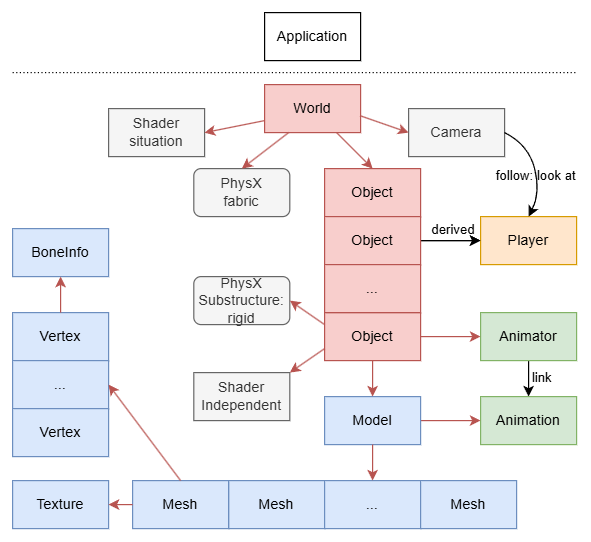

The diagram above was exported from draw.io. Its source (the exported page's mxGraphModel, read from the mxfile embedded in the PNG):
<mxGraphModel dx="1426" dy="781" grid="1" gridSize="10" guides="1" tooltips="1" connect="1" arrows="1" fold="1" page="1" pageScale="1" pageWidth="850" pageHeight="1100" math="0" shadow="0">
  <root>
    <mxCell id="0" />
    <mxCell id="1" parent="0" />
    <mxCell id="2" value="World" style="rounded=0;whiteSpace=wrap;html=1;fillColor=#f8cecc;strokeColor=#b85450;" vertex="1" parent="1">
      <mxGeometry x="680" y="680" width="80" height="40" as="geometry" />
    </mxCell>
    <mxCell id="3" value="Object" style="rounded=0;whiteSpace=wrap;html=1;fillColor=#f8cecc;strokeColor=#b85450;" vertex="1" parent="1">
      <mxGeometry x="730" y="750" width="80" height="40" as="geometry" />
    </mxCell>
    <mxCell id="4" value="Player" style="rounded=0;whiteSpace=wrap;html=1;fillColor=#ffe6cc;strokeColor=#d79b00;" vertex="1" parent="1">
      <mxGeometry x="860" y="790" width="80" height="40" as="geometry" />
    </mxCell>
    <mxCell id="5" style="edgeStyle=orthogonalEdgeStyle;rounded=0;orthogonalLoop=1;jettySize=auto;html=1;exitX=0.5;exitY=1;exitDx=0;exitDy=0;entryX=0.5;entryY=0;entryDx=0;entryDy=0;" edge="1" source="7" target="8" parent="1">
      <mxGeometry relative="1" as="geometry" />
    </mxCell>
    <mxCell id="6" value="link" style="edgeLabel;html=1;align=center;verticalAlign=middle;resizable=0;points=[];" vertex="1" connectable="0" parent="5">
      <mxGeometry x="-0.1195" y="2" relative="1" as="geometry">
        <mxPoint x="8" as="offset" />
      </mxGeometry>
    </mxCell>
    <mxCell id="7" value="Animator" style="rounded=0;whiteSpace=wrap;html=1;fillColor=#d5e8d4;strokeColor=#82b366;" vertex="1" parent="1">
      <mxGeometry x="860" y="870" width="80" height="40" as="geometry" />
    </mxCell>
    <mxCell id="8" value="Animation" style="rounded=0;whiteSpace=wrap;html=1;fillColor=#d5e8d4;strokeColor=#82b366;" vertex="1" parent="1">
      <mxGeometry x="860" y="940" width="80" height="40" as="geometry" />
    </mxCell>
    <mxCell id="9" style="edgeStyle=orthogonalEdgeStyle;rounded=0;orthogonalLoop=1;jettySize=auto;html=1;exitX=1;exitY=0.5;exitDx=0;exitDy=0;entryX=0;entryY=0.5;entryDx=0;entryDy=0;fillColor=#f8cecc;strokeColor=#b85450;" edge="1" source="10" target="8" parent="1">
      <mxGeometry relative="1" as="geometry" />
    </mxCell>
    <mxCell id="10" value="Model" style="rounded=0;whiteSpace=wrap;html=1;fillColor=#dae8fc;strokeColor=#6c8ebf;" vertex="1" parent="1">
      <mxGeometry x="730" y="940" width="80" height="40" as="geometry" />
    </mxCell>
    <mxCell id="11" value="BoneInfo" style="rounded=0;whiteSpace=wrap;html=1;fillColor=#dae8fc;strokeColor=#6c8ebf;" vertex="1" parent="1">
      <mxGeometry x="470" y="800" width="80" height="40" as="geometry" />
    </mxCell>
    <mxCell id="12" value="Shader&lt;div&gt;Independent&lt;/div&gt;" style="rounded=0;whiteSpace=wrap;html=1;fillColor=#f5f5f5;fontColor=#333333;strokeColor=#666666;" vertex="1" parent="1">
      <mxGeometry x="621" y="920" width="80" height="40" as="geometry" />
    </mxCell>
    <mxCell id="13" value="Application" style="rounded=0;whiteSpace=wrap;html=1;" vertex="1" parent="1">
      <mxGeometry x="680" y="620" width="80" height="40" as="geometry" />
    </mxCell>
    <mxCell id="14" value="Camera" style="rounded=0;whiteSpace=wrap;html=1;fillColor=#f5f5f5;fontColor=#333333;strokeColor=#666666;" vertex="1" parent="1">
      <mxGeometry x="800" y="700" width="80" height="40" as="geometry" />
    </mxCell>
    <mxCell id="15" style="edgeStyle=orthogonalEdgeStyle;rounded=0;orthogonalLoop=1;jettySize=auto;html=1;exitX=1;exitY=0.5;exitDx=0;exitDy=0;entryX=0;entryY=0.5;entryDx=0;entryDy=0;" edge="1" source="18" target="4" parent="1">
      <mxGeometry relative="1" as="geometry" />
    </mxCell>
    <mxCell id="16" value="" style="edgeStyle=orthogonalEdgeStyle;rounded=0;orthogonalLoop=1;jettySize=auto;html=1;" edge="1" source="18" target="4" parent="1">
      <mxGeometry relative="1" as="geometry" />
    </mxCell>
    <mxCell id="17" value="derived" style="edgeLabel;html=1;align=center;verticalAlign=middle;resizable=0;points=[];fontColor=default;labelBackgroundColor=none;" vertex="1" connectable="0" parent="16">
      <mxGeometry x="0.3333" y="-1" relative="1" as="geometry">
        <mxPoint x="-7" y="-11" as="offset" />
      </mxGeometry>
    </mxCell>
    <mxCell id="18" value="Object" style="rounded=0;whiteSpace=wrap;html=1;fillColor=#f8cecc;strokeColor=#b85450;" vertex="1" parent="1">
      <mxGeometry x="730" y="790" width="80" height="40" as="geometry" />
    </mxCell>
    <mxCell id="19" style="edgeStyle=orthogonalEdgeStyle;rounded=0;orthogonalLoop=1;jettySize=auto;html=1;exitX=1;exitY=0.5;exitDx=0;exitDy=0;entryX=0;entryY=0.5;entryDx=0;entryDy=0;fillColor=#f8cecc;strokeColor=#b85450;" edge="1" source="21" target="7" parent="1">
      <mxGeometry relative="1" as="geometry" />
    </mxCell>
    <mxCell id="20" style="edgeStyle=orthogonalEdgeStyle;rounded=0;orthogonalLoop=1;jettySize=auto;html=1;exitX=0.5;exitY=1;exitDx=0;exitDy=0;entryX=0.5;entryY=0;entryDx=0;entryDy=0;fillColor=#f8cecc;strokeColor=#b85450;" edge="1" source="21" target="10" parent="1">
      <mxGeometry relative="1" as="geometry" />
    </mxCell>
    <mxCell id="21" value="Object" style="rounded=0;whiteSpace=wrap;html=1;fillColor=#f8cecc;strokeColor=#b85450;" vertex="1" parent="1">
      <mxGeometry x="730" y="870" width="80" height="40" as="geometry" />
    </mxCell>
    <mxCell id="22" value="..." style="rounded=0;whiteSpace=wrap;html=1;strokeColor=#b85450;fillColor=#f8cecc;" vertex="1" parent="1">
      <mxGeometry x="730" y="830" width="80" height="40" as="geometry" />
    </mxCell>
    <mxCell id="23" value="Shader&lt;div&gt;situation&lt;/div&gt;" style="rounded=0;whiteSpace=wrap;html=1;fillColor=#f5f5f5;fontColor=#333333;strokeColor=#666666;" vertex="1" parent="1">
      <mxGeometry x="550" y="700" width="80" height="40" as="geometry" />
    </mxCell>
    <mxCell id="24" value="PhysX&lt;div&gt;fabric&lt;/div&gt;" style="rounded=1;whiteSpace=wrap;html=1;fillColor=#f5f5f5;fontColor=#333333;strokeColor=#666666;" vertex="1" parent="1">
      <mxGeometry x="621" y="750" width="80" height="40" as="geometry" />
    </mxCell>
    <mxCell id="25" value="PhysX&lt;div&gt;Substructure: rigid&lt;/div&gt;" style="rounded=1;whiteSpace=wrap;html=1;fillColor=#f5f5f5;fontColor=#333333;strokeColor=#666666;" vertex="1" parent="1">
      <mxGeometry x="621" y="840" width="80" height="40" as="geometry" />
    </mxCell>
    <mxCell id="26" value="Mesh" style="rounded=0;whiteSpace=wrap;html=1;fillColor=#dae8fc;strokeColor=#6c8ebf;" vertex="1" parent="1">
      <mxGeometry x="650" y="1010" width="80" height="40" as="geometry" />
    </mxCell>
    <mxCell id="27" value="..." style="rounded=0;whiteSpace=wrap;html=1;fillColor=#dae8fc;strokeColor=#6c8ebf;" vertex="1" parent="1">
      <mxGeometry x="730" y="1010" width="80" height="40" as="geometry" />
    </mxCell>
    <mxCell id="28" value="Mesh" style="rounded=0;whiteSpace=wrap;html=1;fillColor=#dae8fc;strokeColor=#6c8ebf;" vertex="1" parent="1">
      <mxGeometry x="810" y="1010" width="80" height="40" as="geometry" />
    </mxCell>
    <mxCell id="29" value="Texture" style="rounded=0;whiteSpace=wrap;html=1;fillColor=#dae8fc;strokeColor=#6c8ebf;" vertex="1" parent="1">
      <mxGeometry x="470" y="1010" width="80" height="40" as="geometry" />
    </mxCell>
    <mxCell id="30" value="Vertex" style="rounded=0;whiteSpace=wrap;html=1;fillColor=#dae8fc;strokeColor=#6c8ebf;" vertex="1" parent="1">
      <mxGeometry x="470" y="870" width="80" height="40" as="geometry" />
    </mxCell>
    <mxCell id="31" value="" style="endArrow=classic;html=1;rounded=0;exitX=0.25;exitY=1;exitDx=0;exitDy=0;entryX=0.5;entryY=0;entryDx=0;entryDy=0;fillColor=#f8cecc;strokeColor=#b85450;" edge="1" source="2" target="24" parent="1">
      <mxGeometry width="50" height="50" relative="1" as="geometry">
        <mxPoint x="520" y="790" as="sourcePoint" />
        <mxPoint x="570" y="740" as="targetPoint" />
      </mxGeometry>
    </mxCell>
    <mxCell id="32" value="" style="endArrow=classic;html=1;rounded=0;exitX=0.75;exitY=1;exitDx=0;exitDy=0;entryX=0.5;entryY=0;entryDx=0;entryDy=0;fillColor=#f8cecc;strokeColor=#b85450;" edge="1" source="2" target="3" parent="1">
      <mxGeometry width="50" height="50" relative="1" as="geometry">
        <mxPoint x="710" y="730" as="sourcePoint" />
        <mxPoint x="650" y="770" as="targetPoint" />
      </mxGeometry>
    </mxCell>
    <mxCell id="33" value="" style="curved=1;endArrow=classic;html=1;rounded=0;exitX=1;exitY=0.5;exitDx=0;exitDy=0;entryX=0.5;entryY=0;entryDx=0;entryDy=0;" edge="1" source="14" target="4" parent="1">
      <mxGeometry width="50" height="50" relative="1" as="geometry">
        <mxPoint x="1030" y="720" as="sourcePoint" />
        <mxPoint x="1080" y="670" as="targetPoint" />
        <Array as="points">
          <mxPoint x="900" y="730" />
          <mxPoint x="910" y="770" />
        </Array>
      </mxGeometry>
    </mxCell>
    <mxCell id="34" value="follow: look at" style="edgeLabel;html=1;align=center;verticalAlign=middle;resizable=0;points=[];labelBackgroundColor=none;" vertex="1" connectable="0" parent="33">
      <mxGeometry x="0.1133" y="-1" relative="1" as="geometry">
        <mxPoint as="offset" />
      </mxGeometry>
    </mxCell>
    <mxCell id="35" value="..." style="rounded=0;whiteSpace=wrap;html=1;fillColor=#dae8fc;strokeColor=#6c8ebf;" vertex="1" parent="1">
      <mxGeometry x="470" y="910" width="80" height="40" as="geometry" />
    </mxCell>
    <mxCell id="36" value="Vertex" style="rounded=0;whiteSpace=wrap;html=1;fillColor=#dae8fc;strokeColor=#6c8ebf;" vertex="1" parent="1">
      <mxGeometry x="470" y="950" width="80" height="40" as="geometry" />
    </mxCell>
    <mxCell id="37" value="" style="endArrow=classic;html=1;rounded=0;exitX=0;exitY=0.25;exitDx=0;exitDy=0;entryX=1;entryY=0.5;entryDx=0;entryDy=0;fillColor=#f8cecc;strokeColor=#b85450;exitPerimeter=0;" edge="1" source="21" target="25" parent="1">
      <mxGeometry width="50" height="50" relative="1" as="geometry">
        <mxPoint x="750" y="970" as="sourcePoint" />
        <mxPoint x="711" y="970" as="targetPoint" />
      </mxGeometry>
    </mxCell>
    <mxCell id="38" value="" style="endArrow=classic;html=1;rounded=0;exitX=0;exitY=0.75;exitDx=0;exitDy=0;entryX=1;entryY=0;entryDx=0;entryDy=0;fillColor=#f8cecc;strokeColor=#b85450;" edge="1" source="21" target="12" parent="1">
      <mxGeometry width="50" height="50" relative="1" as="geometry">
        <mxPoint x="750" y="900" as="sourcePoint" />
        <mxPoint x="711" y="900" as="targetPoint" />
      </mxGeometry>
    </mxCell>
    <mxCell id="39" value="" style="endArrow=classic;html=1;rounded=0;exitX=0.5;exitY=1;exitDx=0;exitDy=0;entryX=0.5;entryY=0;entryDx=0;entryDy=0;fillColor=#f8cecc;strokeColor=#b85450;" edge="1" source="10" target="27" parent="1">
      <mxGeometry width="50" height="50" relative="1" as="geometry">
        <mxPoint x="750" y="920" as="sourcePoint" />
        <mxPoint x="711" y="950" as="targetPoint" />
      </mxGeometry>
    </mxCell>
    <mxCell id="40" value="Mesh" style="rounded=0;whiteSpace=wrap;html=1;fillColor=#dae8fc;strokeColor=#6c8ebf;" vertex="1" parent="1">
      <mxGeometry x="570" y="1010" width="80" height="40" as="geometry" />
    </mxCell>
    <mxCell id="41" value="" style="endArrow=classic;html=1;rounded=0;exitX=0;exitY=0.5;exitDx=0;exitDy=0;entryX=1;entryY=0.5;entryDx=0;entryDy=0;fillColor=#f8cecc;strokeColor=#b85450;" edge="1" source="40" target="29" parent="1">
      <mxGeometry width="50" height="50" relative="1" as="geometry">
        <mxPoint x="750" y="920" as="sourcePoint" />
        <mxPoint x="711" y="950" as="targetPoint" />
      </mxGeometry>
    </mxCell>
    <mxCell id="42" value="" style="endArrow=classic;html=1;rounded=0;exitX=0.5;exitY=0;exitDx=0;exitDy=0;entryX=1;entryY=0.5;entryDx=0;entryDy=0;fillColor=#f8cecc;strokeColor=#b85450;" edge="1" source="40" target="35" parent="1">
      <mxGeometry width="50" height="50" relative="1" as="geometry">
        <mxPoint x="590" y="1040" as="sourcePoint" />
        <mxPoint x="540" y="1040" as="targetPoint" />
      </mxGeometry>
    </mxCell>
    <mxCell id="43" value="" style="endArrow=classic;html=1;rounded=0;exitX=0.5;exitY=0;exitDx=0;exitDy=0;entryX=0.5;entryY=1;entryDx=0;entryDy=0;fillColor=#f8cecc;strokeColor=#b85450;" edge="1" source="30" target="11" parent="1">
      <mxGeometry width="50" height="50" relative="1" as="geometry">
        <mxPoint x="610" y="1020" as="sourcePoint" />
        <mxPoint x="560" y="940" as="targetPoint" />
      </mxGeometry>
    </mxCell>
    <mxCell id="44" value="" style="endArrow=classic;html=1;rounded=0;exitX=0;exitY=0.75;exitDx=0;exitDy=0;entryX=1;entryY=0.5;entryDx=0;entryDy=0;fillColor=#f8cecc;strokeColor=#b85450;" edge="1" source="2" target="23" parent="1">
      <mxGeometry width="50" height="50" relative="1" as="geometry">
        <mxPoint x="710" y="730" as="sourcePoint" />
        <mxPoint x="690" y="760" as="targetPoint" />
      </mxGeometry>
    </mxCell>
    <mxCell id="45" value="" style="endArrow=classic;html=1;rounded=0;exitX=0.996;exitY=0.649;exitDx=0;exitDy=0;entryX=0;entryY=0.5;entryDx=0;entryDy=0;fillColor=#f8cecc;strokeColor=#b85450;exitPerimeter=0;" edge="1" source="2" target="14" parent="1">
      <mxGeometry width="50" height="50" relative="1" as="geometry">
        <mxPoint x="690" y="720" as="sourcePoint" />
        <mxPoint x="640" y="730" as="targetPoint" />
      </mxGeometry>
    </mxCell>
    <mxCell id="46" value="" style="endArrow=none;html=1;rounded=0;dashed=1;dashPattern=1 2;" edge="1" parent="1">
      <mxGeometry width="50" height="50" relative="1" as="geometry">
        <mxPoint x="470" y="670" as="sourcePoint" />
        <mxPoint x="940" y="670" as="targetPoint" />
      </mxGeometry>
    </mxCell>
  </root>
</mxGraphModel>